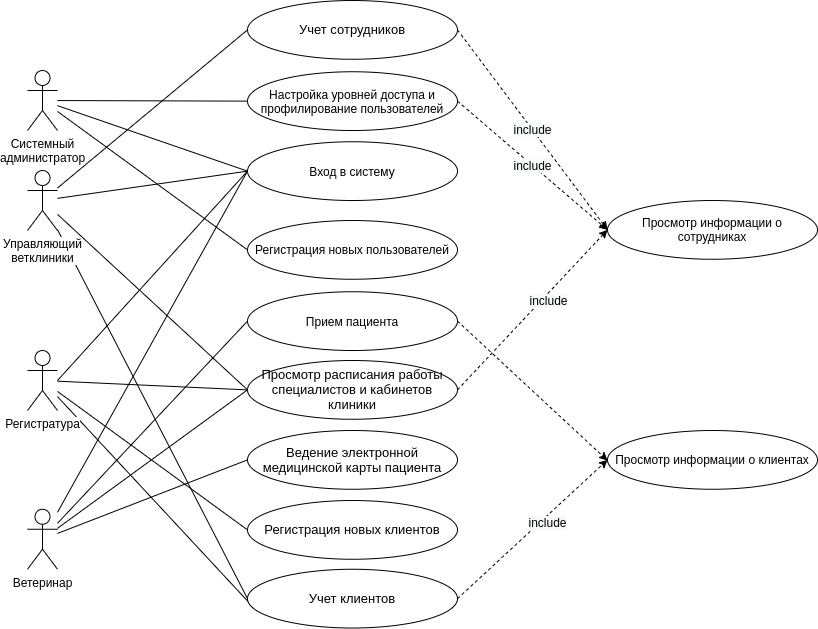

The diagram above was exported from draw.io. Its source (the exported page's mxGraphModel, read from the mxfile embedded in the PNG):
<mxGraphModel dx="2249" dy="1970" grid="1" gridSize="10" guides="1" tooltips="1" connect="1" arrows="1" fold="1" page="1" pageScale="1" pageWidth="827" pageHeight="1169" math="0" shadow="0">
  <root>
    <mxCell id="0" />
    <mxCell id="1" parent="0" />
    <mxCell id="Cz8ihwxuVhZ9VZXMLo3a-12" style="rounded=0;orthogonalLoop=1;jettySize=auto;html=1;entryX=0;entryY=0.5;entryDx=0;entryDy=0;endArrow=none;endFill=0;" parent="1" source="Cz8ihwxuVhZ9VZXMLo3a-1" target="Cz8ihwxuVhZ9VZXMLo3a-11" edge="1">
      <mxGeometry relative="1" as="geometry" />
    </mxCell>
    <mxCell id="Cz8ihwxuVhZ9VZXMLo3a-35" style="edgeStyle=none;rounded=0;orthogonalLoop=1;jettySize=auto;html=1;entryX=0;entryY=0.5;entryDx=0;entryDy=0;endArrow=none;endFill=0;" parent="1" source="Cz8ihwxuVhZ9VZXMLo3a-1" target="Cz8ihwxuVhZ9VZXMLo3a-33" edge="1">
      <mxGeometry relative="1" as="geometry" />
    </mxCell>
    <mxCell id="Cz8ihwxuVhZ9VZXMLo3a-48" style="edgeStyle=none;rounded=0;orthogonalLoop=1;jettySize=auto;html=1;entryX=0;entryY=0.5;entryDx=0;entryDy=0;endArrow=none;endFill=0;" parent="1" source="Cz8ihwxuVhZ9VZXMLo3a-1" target="Cz8ihwxuVhZ9VZXMLo3a-46" edge="1">
      <mxGeometry relative="1" as="geometry" />
    </mxCell>
    <mxCell id="sl375YDormsNiv1vtGau-2" style="rounded=0;orthogonalLoop=1;jettySize=auto;html=1;entryX=0;entryY=0.5;entryDx=0;entryDy=0;endArrow=none;endFill=0;" edge="1" parent="1" source="Cz8ihwxuVhZ9VZXMLo3a-1" target="sl375YDormsNiv1vtGau-1">
      <mxGeometry relative="1" as="geometry" />
    </mxCell>
    <mxCell id="Cz8ihwxuVhZ9VZXMLo3a-1" value="Управляющий&lt;br&gt;ветклиники" style="shape=umlActor;verticalLabelPosition=bottom;labelBackgroundColor=#ffffff;verticalAlign=top;html=1;outlineConnect=0;" parent="1" vertex="1">
      <mxGeometry x="20" y="20" width="30" height="60" as="geometry" />
    </mxCell>
    <mxCell id="Cz8ihwxuVhZ9VZXMLo3a-23" style="edgeStyle=none;rounded=0;orthogonalLoop=1;jettySize=auto;html=1;endArrow=none;endFill=0;entryX=0;entryY=0.5;entryDx=0;entryDy=0;" parent="1" source="Cz8ihwxuVhZ9VZXMLo3a-3" target="Cz8ihwxuVhZ9VZXMLo3a-17" edge="1">
      <mxGeometry relative="1" as="geometry">
        <mxPoint x="250" y="120" as="targetPoint" />
      </mxGeometry>
    </mxCell>
    <mxCell id="Cz8ihwxuVhZ9VZXMLo3a-52" style="edgeStyle=none;rounded=0;orthogonalLoop=1;jettySize=auto;html=1;entryX=0;entryY=0.5;entryDx=0;entryDy=0;endArrow=none;endFill=0;" parent="1" source="Cz8ihwxuVhZ9VZXMLo3a-3" target="Cz8ihwxuVhZ9VZXMLo3a-51" edge="1">
      <mxGeometry relative="1" as="geometry" />
    </mxCell>
    <mxCell id="Cz8ihwxuVhZ9VZXMLo3a-3" value="Системный&lt;br&gt;администратор" style="shape=umlActor;verticalLabelPosition=bottom;labelBackgroundColor=#ffffff;verticalAlign=top;html=1;outlineConnect=0;" parent="1" vertex="1">
      <mxGeometry x="20" y="-80" width="30" height="60" as="geometry" />
    </mxCell>
    <mxCell id="Cz8ihwxuVhZ9VZXMLo3a-15" style="rounded=0;orthogonalLoop=1;jettySize=auto;html=1;entryX=0;entryY=0.5;entryDx=0;entryDy=0;endArrow=none;endFill=0;" parent="1" target="Cz8ihwxuVhZ9VZXMLo3a-11" edge="1">
      <mxGeometry relative="1" as="geometry">
        <mxPoint x="50" y="230" as="sourcePoint" />
      </mxGeometry>
    </mxCell>
    <mxCell id="Cz8ihwxuVhZ9VZXMLo3a-43" style="edgeStyle=none;rounded=0;orthogonalLoop=1;jettySize=auto;html=1;entryX=0;entryY=0.5;entryDx=0;entryDy=0;endArrow=none;endFill=0;" parent="1" source="Cz8ihwxuVhZ9VZXMLo3a-4" target="Cz8ihwxuVhZ9VZXMLo3a-42" edge="1">
      <mxGeometry relative="1" as="geometry" />
    </mxCell>
    <mxCell id="Cz8ihwxuVhZ9VZXMLo3a-44" style="edgeStyle=none;rounded=0;orthogonalLoop=1;jettySize=auto;html=1;entryX=0;entryY=0.5;entryDx=0;entryDy=0;endArrow=none;endFill=0;" parent="1" source="Cz8ihwxuVhZ9VZXMLo3a-4" target="Cz8ihwxuVhZ9VZXMLo3a-33" edge="1">
      <mxGeometry relative="1" as="geometry" />
    </mxCell>
    <mxCell id="Cz8ihwxuVhZ9VZXMLo3a-47" style="edgeStyle=none;rounded=0;orthogonalLoop=1;jettySize=auto;html=1;entryX=0.014;entryY=0.593;entryDx=0;entryDy=0;entryPerimeter=0;endArrow=none;endFill=0;" parent="1" source="Cz8ihwxuVhZ9VZXMLo3a-4" target="Cz8ihwxuVhZ9VZXMLo3a-46" edge="1">
      <mxGeometry relative="1" as="geometry" />
    </mxCell>
    <mxCell id="Cz8ihwxuVhZ9VZXMLo3a-4" value="Регистратура" style="shape=umlActor;verticalLabelPosition=bottom;labelBackgroundColor=#ffffff;verticalAlign=top;html=1;outlineConnect=0;" parent="1" vertex="1">
      <mxGeometry x="20" y="200" width="30" height="60" as="geometry" />
    </mxCell>
    <mxCell id="Cz8ihwxuVhZ9VZXMLo3a-16" style="edgeStyle=none;rounded=0;orthogonalLoop=1;jettySize=auto;html=1;entryX=0;entryY=0.5;entryDx=0;entryDy=0;endArrow=none;endFill=0;" parent="1" source="Cz8ihwxuVhZ9VZXMLo3a-9" target="Cz8ihwxuVhZ9VZXMLo3a-11" edge="1">
      <mxGeometry relative="1" as="geometry" />
    </mxCell>
    <mxCell id="Cz8ihwxuVhZ9VZXMLo3a-25" style="edgeStyle=none;rounded=0;orthogonalLoop=1;jettySize=auto;html=1;entryX=0;entryY=0.5;entryDx=0;entryDy=0;endArrow=none;endFill=0;" parent="1" source="Cz8ihwxuVhZ9VZXMLo3a-9" target="Cz8ihwxuVhZ9VZXMLo3a-24" edge="1">
      <mxGeometry relative="1" as="geometry" />
    </mxCell>
    <mxCell id="Cz8ihwxuVhZ9VZXMLo3a-36" style="edgeStyle=none;rounded=0;orthogonalLoop=1;jettySize=auto;html=1;endArrow=none;endFill=0;entryX=0;entryY=0.5;entryDx=0;entryDy=0;" parent="1" source="Cz8ihwxuVhZ9VZXMLo3a-9" target="Cz8ihwxuVhZ9VZXMLo3a-33" edge="1">
      <mxGeometry relative="1" as="geometry">
        <mxPoint x="250" y="400" as="targetPoint" />
      </mxGeometry>
    </mxCell>
    <mxCell id="Cz8ihwxuVhZ9VZXMLo3a-38" style="edgeStyle=none;rounded=0;orthogonalLoop=1;jettySize=auto;html=1;entryX=0;entryY=0.5;entryDx=0;entryDy=0;endArrow=none;endFill=0;" parent="1" source="Cz8ihwxuVhZ9VZXMLo3a-9" target="Cz8ihwxuVhZ9VZXMLo3a-37" edge="1">
      <mxGeometry relative="1" as="geometry" />
    </mxCell>
    <mxCell id="Cz8ihwxuVhZ9VZXMLo3a-9" value="Ветеринар" style="shape=umlActor;verticalLabelPosition=bottom;labelBackgroundColor=#ffffff;verticalAlign=top;html=1;outlineConnect=0;" parent="1" vertex="1">
      <mxGeometry x="20" y="358.75" width="30" height="60" as="geometry" />
    </mxCell>
    <mxCell id="Cz8ihwxuVhZ9VZXMLo3a-11" value="Вход в систему" style="ellipse;whiteSpace=wrap;html=1;" parent="1" vertex="1">
      <mxGeometry x="240" y="-8.75" width="210" height="58.75" as="geometry" />
    </mxCell>
    <mxCell id="Cz8ihwxuVhZ9VZXMLo3a-13" value="" style="endArrow=none;html=1;entryX=0;entryY=0.5;entryDx=0;entryDy=0;" parent="1" source="Cz8ihwxuVhZ9VZXMLo3a-3" target="Cz8ihwxuVhZ9VZXMLo3a-11" edge="1">
      <mxGeometry width="50" height="50" relative="1" as="geometry">
        <mxPoint x="570" y="120" as="sourcePoint" />
        <mxPoint x="40" y="410" as="targetPoint" />
      </mxGeometry>
    </mxCell>
    <mxCell id="Cz8ihwxuVhZ9VZXMLo3a-17" value="Регистрация новых пользователей" style="ellipse;whiteSpace=wrap;html=1;" parent="1" vertex="1">
      <mxGeometry x="240" y="70" width="210" height="58.75" as="geometry" />
    </mxCell>
    <mxCell id="Cz8ihwxuVhZ9VZXMLo3a-70" style="edgeStyle=none;rounded=0;orthogonalLoop=1;jettySize=auto;html=1;dashed=1;endArrow=classic;endFill=1;exitX=1;exitY=0.5;exitDx=0;exitDy=0;" parent="1" source="Cz8ihwxuVhZ9VZXMLo3a-24" edge="1">
      <mxGeometry relative="1" as="geometry">
        <mxPoint x="600" y="310" as="targetPoint" />
      </mxGeometry>
    </mxCell>
    <mxCell id="Cz8ihwxuVhZ9VZXMLo3a-24" value="Прием пациента" style="ellipse;whiteSpace=wrap;html=1;" parent="1" vertex="1">
      <mxGeometry x="240" y="141.25" width="210" height="58.75" as="geometry" />
    </mxCell>
    <mxCell id="Cz8ihwxuVhZ9VZXMLo3a-33" value="&lt;span&gt;&lt;font style=&quot;font-size: 13px&quot;&gt;Просмотр расписания работы специалистов и кабинетов клиники&lt;/font&gt;&lt;/span&gt;" style="ellipse;whiteSpace=wrap;html=1;" parent="1" vertex="1">
      <mxGeometry x="240" y="210" width="210" height="58.75" as="geometry" />
    </mxCell>
    <mxCell id="Cz8ihwxuVhZ9VZXMLo3a-37" value="&lt;span&gt;&lt;font style=&quot;font-size: 13px&quot;&gt;Ведение электронной медицинской карты пациента&lt;/font&gt;&lt;/span&gt;" style="ellipse;whiteSpace=wrap;html=1;" parent="1" vertex="1">
      <mxGeometry x="240" y="280" width="210" height="58.75" as="geometry" />
    </mxCell>
    <mxCell id="Cz8ihwxuVhZ9VZXMLo3a-42" value="&lt;span&gt;&lt;font style=&quot;font-size: 13px&quot;&gt;Регистрация новых клиентов&lt;/font&gt;&lt;/span&gt;" style="ellipse;whiteSpace=wrap;html=1;" parent="1" vertex="1">
      <mxGeometry x="240" y="350" width="210" height="58.75" as="geometry" />
    </mxCell>
    <mxCell id="Cz8ihwxuVhZ9VZXMLo3a-46" value="&lt;span&gt;&lt;font style=&quot;font-size: 13px&quot;&gt;Учет клиентов&lt;/font&gt;&lt;/span&gt;" style="ellipse;whiteSpace=wrap;html=1;" parent="1" vertex="1">
      <mxGeometry x="240" y="418.75" width="210" height="58.75" as="geometry" />
    </mxCell>
    <mxCell id="Cz8ihwxuVhZ9VZXMLo3a-57" value="&lt;span style=&quot;font-size: 12px ; background-color: rgb(248 , 249 , 250)&quot;&gt;include&lt;/span&gt;" style="edgeStyle=none;rounded=0;orthogonalLoop=1;jettySize=auto;html=1;entryX=0;entryY=0.5;entryDx=0;entryDy=0;endArrow=classic;endFill=1;exitX=1;exitY=0.5;exitDx=0;exitDy=0;dashed=1;" parent="1" source="Cz8ihwxuVhZ9VZXMLo3a-51" target="Cz8ihwxuVhZ9VZXMLo3a-53" edge="1">
      <mxGeometry relative="1" as="geometry" />
    </mxCell>
    <mxCell id="Cz8ihwxuVhZ9VZXMLo3a-51" value="&lt;span&gt;&lt;font style=&quot;font-size: 12px&quot;&gt;Настройка уровней доступа и профилирование пользователей&lt;/font&gt;&lt;/span&gt;" style="ellipse;whiteSpace=wrap;html=1;" parent="1" vertex="1">
      <mxGeometry x="240" y="-78.75" width="210" height="58.75" as="geometry" />
    </mxCell>
    <mxCell id="Cz8ihwxuVhZ9VZXMLo3a-53" value="Просмотр информации о сотрудниках" style="ellipse;whiteSpace=wrap;html=1;" parent="1" vertex="1">
      <mxGeometry x="600" y="50" width="210" height="58.75" as="geometry" />
    </mxCell>
    <mxCell id="Cz8ihwxuVhZ9VZXMLo3a-63" value="&lt;span style=&quot;font-size: 12px ; background-color: rgb(248 , 249 , 250)&quot;&gt;include&lt;/span&gt;" style="edgeStyle=none;rounded=0;orthogonalLoop=1;jettySize=auto;html=1;entryX=0;entryY=0.5;entryDx=0;entryDy=0;endArrow=classic;endFill=1;dashed=1;exitX=1;exitY=0.5;exitDx=0;exitDy=0;" parent="1" source="Cz8ihwxuVhZ9VZXMLo3a-33" target="Cz8ihwxuVhZ9VZXMLo3a-53" edge="1">
      <mxGeometry x="0.1548" y="-5" relative="1" as="geometry">
        <mxPoint x="470" y="340" as="sourcePoint" />
        <mxPoint x="600.0000000000041" y="-10.625" as="targetPoint" />
        <mxPoint as="offset" />
      </mxGeometry>
    </mxCell>
    <mxCell id="Cz8ihwxuVhZ9VZXMLo3a-66" value="Просмотр информации о клиентах" style="ellipse;whiteSpace=wrap;html=1;" parent="1" vertex="1">
      <mxGeometry x="600" y="280" width="210" height="58.75" as="geometry" />
    </mxCell>
    <mxCell id="Cz8ihwxuVhZ9VZXMLo3a-75" value="&lt;span style=&quot;font-size: 12px ; background-color: rgb(248 , 249 , 250)&quot;&gt;include&lt;/span&gt;" style="edgeStyle=none;rounded=0;orthogonalLoop=1;jettySize=auto;html=1;endArrow=classic;endFill=1;dashed=1;exitX=1;exitY=0.5;exitDx=0;exitDy=0;entryX=0;entryY=0.5;entryDx=0;entryDy=0;" parent="1" source="Cz8ihwxuVhZ9VZXMLo3a-46" target="Cz8ihwxuVhZ9VZXMLo3a-66" edge="1">
      <mxGeometry x="0.1548" y="-5" relative="1" as="geometry">
        <mxPoint x="472.30999999999995" y="543.5" as="sourcePoint" />
        <mxPoint x="609.999999999995" y="319.375" as="targetPoint" />
        <mxPoint as="offset" />
      </mxGeometry>
    </mxCell>
    <mxCell id="sl375YDormsNiv1vtGau-1" value="&lt;span&gt;&lt;font style=&quot;font-size: 13px&quot;&gt;Учет сотрудников&lt;/font&gt;&lt;/span&gt;" style="ellipse;whiteSpace=wrap;html=1;" vertex="1" parent="1">
      <mxGeometry x="240" y="-150" width="210" height="58.75" as="geometry" />
    </mxCell>
    <mxCell id="sl375YDormsNiv1vtGau-4" value="&lt;span style=&quot;font-size: 12px ; background-color: rgb(248 , 249 , 250)&quot;&gt;include&lt;/span&gt;" style="edgeStyle=none;rounded=0;orthogonalLoop=1;jettySize=auto;html=1;endArrow=classic;endFill=1;exitX=1;exitY=0.5;exitDx=0;exitDy=0;dashed=1;entryX=0;entryY=0.5;entryDx=0;entryDy=0;" edge="1" parent="1" source="sl375YDormsNiv1vtGau-1" target="Cz8ihwxuVhZ9VZXMLo3a-53">
      <mxGeometry relative="1" as="geometry">
        <mxPoint x="459.9999999999959" y="-39.37499999999977" as="sourcePoint" />
        <mxPoint x="610" y="71" as="targetPoint" />
      </mxGeometry>
    </mxCell>
  </root>
</mxGraphModel>